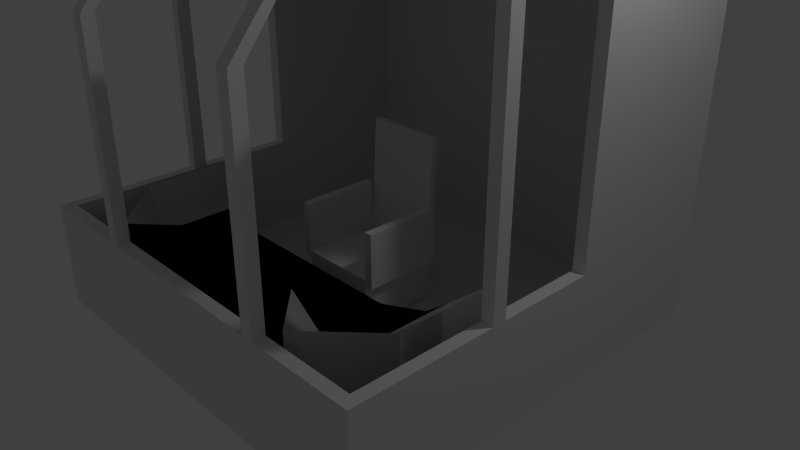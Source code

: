 # Source: penkki2.blend  (saved by Blender 2.76.0; exported with 4.5.12 LTS)
import bpy
from mathutils import Matrix  # noqa: F401  (used for matrix-valued properties, if any)

bpy.ops.wm.read_factory_settings(use_empty=True)
scene = bpy.context.scene
scene.name = 'Scene'

# ---- collections
col_collection_1 = bpy.data.collections.new('Collection 1'); scene.collection.children.link(col_collection_1)

# ---- materials (node trees are filled in below, after node groups)
mat_material = bpy.data.materials.new('Material')
mat_material.alpha_threshold = 0.0
mat_material.use_transparent_shadow = False
mat_material.roughness = 0.5
mat_material.line_color = (0.0, 0.0, 0.0, 1.0)

# ---- material node trees

# ---- world
world_world = bpy.data.worlds.new('World'); scene.world = world_world
world_world.color = (0.05088, 0.05088, 0.05088)
world_world.use_sun_shadow = False
world_world.sun_shadow_jitter_overblur = 0.0
world_world.cycles.sampling_method = 'MANUAL'
world_world.cycles.sample_map_resolution = 256

# ---- cameras
cam_camera = bpy.data.cameras.new('Camera')
cam_camera.clip_end = 100.0
cam_camera.lens = 35.0
cam_camera.sensor_width = 32.0
cam_camera.sensor_height = 18.0
cam_camera.ortho_scale = 7.314
cam_camera.dof.focus_distance = 0.0
cam_camera.dof.aperture_fstop = 128.0

# ---- lights
light_lamp = bpy.data.lights.new('Lamp', 'POINT')
light_lamp.transmission_factor = 0.0
light_lamp.cutoff_distance = 30.0
light_lamp.energy = 100.0
light_lamp.shadow_buffer_clip_start = 1.001
light_lamp.shadow_soft_size = 0.1
light_lamp.shadow_maximum_resolution = 0.006
light_lamp.use_absolute_resolution = True
light_lamp.cycles.use_multiple_importance_sampling = False

# ---- meshes
me_cube_002 = bpy.data.meshes.new('Cube.002')
me_cube_002.from_pydata([(1.584, -1.956, 0.3759), (1.584, -1.956, -0.5395), (1.584, -2.494, 0.7997), (1.584, -2.494, -0.5395), (1.013, -2.494, -0.5395), (1.013, -2.494, 0.7997), (1.013, -1.956, -0.5395), (1.013, -1.956, 0.7997), (-0.1079, -1.956, -0.5395), (-0.1079, -1.956, 0.7997), (-0.1079, -2.494, -0.5395), (-0.1079, -2.494, 0.7997), (1.853, -1.714, 0.3759), (1.853, -1.714, -0.5395), (2.391, -1.712, 0.7997), (2.391, -1.712, -0.5395), (1.849, -0.4533, 0.3759), (1.849, -0.4533, -0.5395), (2.387, -0.4516, 0.7997), (2.387, -0.4516, -0.5395), (1.584, -1.956, -0.5395), (1.013, -1.956, -0.5395), (-0.1079, -1.956, 0.3759), (1.013, -1.956, 0.3759), (-0.1079, -1.956, -0.5395), (1.584, -1.956, 0.3759), (1.674, -1.723, 0.3759), (1.674, -1.723, -0.5395), (1.849, -0.4533, 0.3759), (1.849, -0.4533, -0.5395), (1.356, -1.017, -0.5395), (0.7847, -1.017, -0.5395), (-0.3364, -1.017, 0.3759), (0.7847, -1.017, 0.3759), (-0.3364, -1.017, -0.5395), (1.356, -1.017, 0.3759), (1.804, -0.7664, 0.3759), (1.804, -0.7664, -0.5395)], [], [(4, 6, 1, 3), (16, 17, 29, 28), (7, 5, 2, 0), (5, 4, 3, 2), (8, 6, 4, 10), (7, 0, 25, 23), (7, 9, 11, 5), (4, 5, 11, 10), (3, 1, 13, 15), (14, 15, 19, 18), (13, 1, 20, 27), (2, 3, 15, 14), (0, 2, 14, 12), (17, 16, 18, 19), (12, 14, 18, 16), (12, 16, 28, 26), (15, 13, 17, 19), (20, 21, 31, 30), (24, 22, 32, 34), (27, 20, 30, 37), (27, 26, 28, 29), (17, 13, 27, 29), (1, 6, 21, 20), (9, 7, 23, 22), (6, 8, 24, 21), (8, 9, 22, 24), (0, 12, 26, 25), (34, 32, 33, 31), (31, 33, 35, 30), (30, 35, 36, 37), (25, 26, 36, 35), (26, 27, 37, 36), (23, 25, 35, 33), (21, 24, 34, 31), (22, 23, 33, 32)])
me_cube_002.use_remesh_preserve_volume = False
me_cube_002.use_remesh_preserve_attributes = False
me_cube_002.use_mirror_vertex_groups = False
me_cube_002.update()
me_cube_001 = bpy.data.meshes.new('Cube.001')
me_cube_001.from_pydata([], [], [])
me_cube_001.use_remesh_preserve_volume = False
me_cube_001.use_remesh_preserve_attributes = False
me_cube_001.use_mirror_vertex_groups = False
me_cube_001.update()
me_plane = bpy.data.meshes.new('Plane')
me_plane.from_pydata([(-1.0, -1.0, 0.0), (1.0, -1.0, 0.0), (-1.0, 1.0, 0.0), (1.0, 1.0, 0.0), (-1.0, 1.0, -0.03852), (-1.0, -1.0, -0.03852), (1.0, -1.0, -0.03852), (1.0, 1.0, -0.03852), (1.0, 1.0, 1.764), (-1.0, 1.0, 1.764), (1.0, 1.0, -0.03852), (-1.0, 1.0, -0.03852), (1.0, 1.042, 1.764), (-1.0, 1.042, 1.764), (1.0, 1.042, -0.03852), (-1.0, 1.042, -0.03852), (1.0, 0.2009, -0.03852), (1.0, 0.2009, 1.764), (1.0, 1.042, -0.03852), (1.0, 1.042, 1.764), (1.061, 0.2009, -0.03852), (1.061, 0.2009, 1.764), (1.061, 1.042, -0.03852), (1.061, 1.042, 1.764), (1.0, 0.2009, 0.4834), (1.0, 0.2009, 1.132), (1.061, 0.2009, 0.4834), (1.061, 0.2009, 1.132), (1.061, -1.001, -0.03852), (1.0, -1.001, -0.03852), (1.061, -1.001, 0.4834), (1.0, -1.001, 0.4834), (1.061, -1.001, -0.03852), (-0.9996, -1.001, -0.03852), (1.061, -1.001, 0.4834), (-0.9996, -1.001, 0.4834), (1.061, -1.063, -0.03852), (-0.9996, -1.063, -0.03852), (1.061, -1.063, 0.4834), (-0.9996, -1.063, 0.4834), (-1.0, 1.0, 1.764), (-1.0, 1.0, -0.03852), (-1.0, 1.042, 1.764), (-1.0, 1.042, -0.03852), (-1.063, 1.0, 1.764), (-1.063, 1.0, -0.03852), (-1.063, 1.042, 1.764), (-1.063, 1.042, -0.03852), (-1.0, 0.2076, 1.764), (-1.0, 0.2076, -0.03852), (-1.063, 0.2076, 1.764), (-1.063, 0.2076, -0.03852), (-0.9996, 0.2644, 0.4834), (-0.9996, 0.2644, -0.03852), (-0.9996, -1.063, 0.4834), (-0.9996, -1.063, -0.03852), (-1.051, 0.2644, 0.4834), (-1.051, 0.2644, -0.03852), (-1.051, -1.063, 0.4834), (-1.051, -1.063, -0.03852), (1.0, 1.0, 1.816), (-1.0, 1.0, 1.816), (1.0, 1.042, 1.816), (-1.0, 1.042, 1.816), (1.0, 1.0, 1.816), (-1.0, 1.0, 1.816), (1.0, 1.042, 1.816), (-1.0, 1.042, 1.816), (1.0, -0.347, 1.764), (-1.0, -0.347, 1.764), (1.0, -0.347, 1.816), (-1.0, -0.347, 1.816), (-0.9996, 0.2044, 0.4834), (-0.9996, -1.063, 0.4834), (-1.051, 0.2044, 0.4834), (-1.051, -1.063, 0.4834), (-0.9996, -0.2897, 0.4834), (-0.9996, -0.3557, 0.4834), (-1.051, -0.2897, 0.4834), (-1.051, -0.3557, 0.4834), (-0.9996, -0.2897, 1.819), (-0.9996, -0.3557, 1.819), (-1.051, -0.2897, 1.819), (-1.051, -0.3557, 1.819), (1.061, -0.2907, 0.4834), (1.0, -0.2907, 0.4834), (1.061, -0.3602, 0.4834), (1.0, -0.3602, 0.4834), (1.061, -0.2907, 1.818), (1.0, -0.2907, 1.818), (1.061, -0.3602, 1.818), (1.0, -0.3602, 1.818), (-0.4793, -1.001, 0.4834), (-0.5408, -1.001, 0.4834), (-0.4793, -1.063, 0.4834), (-0.5408, -1.063, 0.4834), (0.5301, -1.001, 0.4834), (0.5301, -1.063, 0.4834), (0.4667, -1.001, 0.4834), (0.4667, -1.063, 0.4834), (-0.4793, -1.001, 1.489), (-0.5408, -1.001, 1.489), (-0.4793, -1.063, 1.489), (-0.5408, -1.063, 1.489), (0.5301, -1.001, 1.489), (0.5301, -1.063, 1.489), (0.4667, -1.001, 1.489), (0.4667, -1.063, 1.489), (-0.4793, -0.7918, 1.76), (-0.5408, -0.7918, 1.76), (-0.4793, -0.7914, 1.822), (-0.5408, -0.7914, 1.822), (0.5301, -0.7918, 1.76), (0.5301, -0.7914, 1.822), (0.4667, -0.7918, 1.76), (0.4667, -0.7914, 1.822), (-0.4793, -0.3605, 1.758), (-0.5408, -0.3605, 1.758), (-0.4793, -0.3601, 1.819), (-0.5408, -0.3601, 1.819), (0.5301, -0.3605, 1.758), (0.5301, -0.3601, 1.819), (0.4667, -0.3605, 1.758), (0.4667, -0.3601, 1.819)], [], [(0, 2, 3, 1), (5, 6, 7, 4), (3, 2, 9, 8), (0, 1, 6, 5), (1, 3, 7, 6), (2, 0, 5, 4), (9, 11, 41, 40), (2, 4, 11, 9), (7, 3, 8, 10), (4, 7, 10, 11), (12, 13, 15, 14), (9, 13, 63, 61), (14, 10, 16, 18), (11, 10, 14, 15), (17, 19, 23, 21), (12, 14, 18, 19), (10, 8, 17, 16), (8, 12, 19, 17), (20, 21, 23, 22), (21, 20, 26, 27), (18, 16, 20, 22), (19, 18, 22, 23), (24, 25, 27, 26), (17, 21, 27, 25), (16, 17, 25, 24), (24, 26, 84, 85), (30, 28, 32, 34), (26, 20, 28, 30), (20, 16, 29, 28), (16, 24, 31, 29), (32, 33, 37, 36), (28, 29, 33, 32), (29, 31, 35, 33), (31, 30, 34, 35), (36, 37, 39, 38), (39, 37, 55, 54), (38, 39, 95, 94), (34, 32, 36, 38), (41, 43, 47, 45), (13, 9, 40, 42), (11, 15, 43, 41), (15, 13, 42, 43), (44, 45, 47, 46), (41, 45, 51, 49), (42, 40, 44, 46), (43, 42, 46, 47), (48, 49, 51, 50), (40, 41, 49, 48), (44, 40, 48, 50), (45, 44, 50, 51), (55, 53, 57, 59), (33, 35, 52, 53), (35, 39, 54, 52), (37, 33, 53, 55), (57, 56, 58, 59), (53, 52, 56, 57), (54, 58, 75, 73), (54, 55, 59, 58), (61, 63, 67, 65), (8, 9, 69, 68), (12, 8, 60, 62), (13, 12, 62, 63), (64, 65, 67, 66), (60, 61, 65, 64), (62, 60, 64, 66), (63, 62, 66, 67), (68, 69, 71, 70), (60, 8, 68, 70), (61, 60, 70, 71), (9, 61, 71, 69), (74, 72, 76, 78), (58, 56, 74, 75), (52, 54, 73, 72), (56, 52, 72, 74), (76, 77, 81, 80), (72, 73, 77, 76), (73, 75, 79, 77), (75, 74, 78, 79), (80, 81, 83, 82), (77, 79, 83, 81), (79, 78, 82, 83), (78, 76, 80, 82), (84, 86, 90, 88), (26, 30, 86, 84), (31, 24, 85, 87), (30, 31, 87, 86), (89, 88, 90, 91), (85, 84, 88, 89), (87, 85, 89, 91), (86, 87, 91, 90), (97, 99, 107, 105), (39, 35, 93, 95), (35, 34, 92, 93), (92, 34, 96, 98), (94, 95, 103, 102), (34, 38, 97, 96), (38, 94, 99, 97), (94, 92, 98, 99), (107, 106, 114, 115), (106, 104, 112, 114), (96, 97, 105, 104), (95, 93, 101, 103), (98, 96, 104, 106), (93, 92, 100, 101), (99, 98, 106, 107), (92, 94, 102, 100), (109, 108, 116, 117), (111, 109, 117, 119), (100, 102, 110, 108), (102, 103, 111, 110), (105, 107, 115, 113), (104, 105, 113, 112), (103, 101, 109, 111), (101, 100, 108, 109), (117, 116, 118, 119), (120, 121, 123, 122), (114, 112, 120, 122), (115, 114, 122, 123), (108, 110, 118, 116), (110, 111, 119, 118), (113, 115, 123, 121), (112, 113, 121, 120)])
me_plane.use_remesh_preserve_volume = False
me_plane.use_remesh_preserve_attributes = False
me_plane.use_mirror_vertex_groups = False
me_plane.update()
me_cube = bpy.data.meshes.new('Cube')
me_cube.from_pydata([(1.216, -1.0, 1.303), (1.0, -1.0, 1.303), (1.0, 1.0, 1.303), (1.216, 1.0, 1.303), (1.216, -1.0, 0.05691), (1.216, 1.0, 0.05691), (1.216, -1.0, -0.09499), (1.216, 1.0, -0.09499), (1.0, 1.0, -0.09499), (1.0, -1.0, -0.09499), (1.0, 1.0, 0.05691), (1.0, -1.0, 0.05691), (0.0, 1.0, -0.09499), (0.0, -1.0, -0.09499), (0.0, 1.0, 0.05691), (0.0, -1.0, 0.05691), (1.0, 1.15, -0.09499), (1.0, 1.15, 0.05691), (0.0, 1.15, -0.09499), (0.0, 1.15, 0.05691), (0.9819, 1.155, 2.978), (0.0, 1.155, 2.978), (0.0, 1.305, 2.978), (0.9819, 1.305, 2.978), (1.0, 1.0, -1.201), (1.0, -1.0, -1.201), (0.0, 1.0, -1.201), (0.0, -1.0, -1.201)], [], [(2, 1, 0, 3), (11, 9, 6, 4), (8, 10, 5, 7), (4, 5, 3, 0), (7, 5, 4, 6), (9, 8, 7, 6), (10, 8, 16, 17), (9, 11, 15, 13), (10, 14, 15, 11), (8, 9, 25, 24), (5, 10, 2, 3), (10, 11, 1, 2), (11, 4, 0, 1), (17, 16, 18, 19), (17, 19, 22, 23), (8, 12, 18, 16), (21, 20, 23, 22), (10, 17, 23, 20), (14, 10, 20, 21), (24, 25, 27, 26), (9, 13, 27, 25), (12, 8, 24, 26)])
me_cube.materials.append(mat_material)
me_cube.use_remesh_preserve_volume = False
me_cube.use_remesh_preserve_attributes = False
me_cube.use_mirror_vertex_groups = False
me_cube.update()

# ---- objects
ob_cube_002 = bpy.data.objects.new('Cube.002', me_cube_002)
ob_cube_001 = bpy.data.objects.new('Cube.001', me_cube_001)
ob_plane = bpy.data.objects.new('Plane', me_plane)
ob_cube = bpy.data.objects.new('Cube', me_cube)
ob_lamp = bpy.data.objects.new('Lamp', light_lamp)
ob_camera = bpy.data.objects.new('Camera', cam_camera)

# ---- transforms, parenting, visibility, modifiers, constraints
ob_cube_002.location = (0.0, 0.0, -0.0898)
ob_cube_002.lineart.crease_threshold = 0.0
_m = ob_cube_002.modifiers.new('Mirror', 'MIRROR')
_m.use_clip = True
_m = ob_cube_002.modifiers.new('Mirror.001', 'MIRROR')
ob_cube_001.location = (-1.398, -4.578, -0.1223)
ob_cube_001.lineart.crease_threshold = 0.0
_m = ob_cube_001.modifiers.new('Mirror', 'MIRROR')
_m.use_clip = True
ob_plane.location = (0.05457, 0.04722, -0.6386)
ob_plane.scale = (2.651, 2.651, 2.651)
ob_plane.lineart.crease_threshold = 0.0
ob_cube.location = (0.0, 0.0, 0.0)
ob_cube.scale = (0.5255, 0.5255, 0.5255)
ob_cube.lock_rotations_4d = False
ob_cube.empty_display_type = 'ARROWS'
ob_cube.lineart.crease_threshold = 0.0
_m = ob_cube.modifiers.new('Mirror', 'MIRROR')
_m.use_clip = True
ob_lamp.location = (4.076, 1.005, 5.904)
ob_lamp.rotation_euler = (0.6503, 0.05522, 1.866)
ob_lamp.lock_rotations_4d = False
ob_lamp.empty_display_type = 'ARROWS'
ob_lamp.color = (0.0, 0.0, 0.0, 0.0)
ob_lamp.lineart.crease_threshold = 0.0
ob_camera.location = (7.481, -6.508, 5.344)
ob_camera.rotation_euler = (1.109, 0.0, 0.8149)
ob_camera.lock_rotations_4d = False
ob_camera.empty_display_type = 'ARROWS'
ob_camera.color = (0.0, 0.0, 0.0, 0.0)
ob_camera.display_type = 'WIRE'
ob_camera.lineart.crease_threshold = 0.0

# ---- collection membership
col_collection_1.objects.link(ob_cube_002)
col_collection_1.objects.link(ob_cube_001)
col_collection_1.objects.link(ob_plane)
col_collection_1.objects.link(ob_cube)
col_collection_1.objects.link(ob_lamp)
col_collection_1.objects.link(ob_camera)

# ---- scene / render settings (as saved in the file)
scene.camera = ob_camera
scene.frame_start = 1; scene.frame_end = 250; scene.frame_set(1)
scene.render.engine = 'BLENDER_EEVEE_NEXT'
scene.render.resolution_percentage = 50
scene.render.dither_intensity = 0.0
scene.cycles.use_denoising = False
scene.cycles.samples = 10
scene.cycles.sampling_pattern = 'TABULATED_SOBOL'
scene.cycles.light_sampling_threshold = 0.0
scene.cycles.use_adaptive_sampling = False
scene.cycles.use_light_tree = False
scene.cycles.blur_glossy = 0.0
scene.cycles.pixel_filter_type = 'GAUSSIAN'
scene.cycles.sample_clamp_indirect = 0.0
scene.view_settings.view_transform = 'Standard'
bpy.context.view_layer.update()
